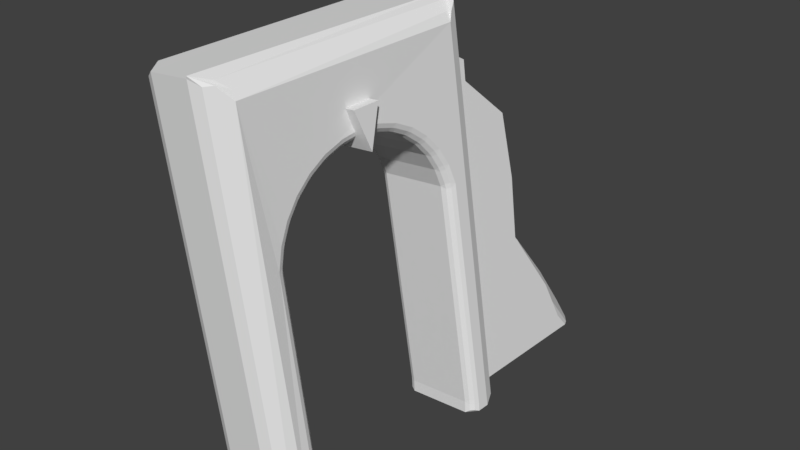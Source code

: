 # Source: Ruin2.blend  (saved by Blender 2.79.0; exported with 4.5.12 LTS)
import bpy
from mathutils import Matrix  # noqa: F401  (used for matrix-valued properties, if any)

bpy.ops.wm.read_factory_settings(use_empty=True)
scene = bpy.context.scene
scene.name = 'Scene'

# ---- collections
col_collection_1 = bpy.data.collections.new('Collection 1'); scene.collection.children.link(col_collection_1)

# ---- world
world_world = bpy.data.worlds.new('World'); scene.world = world_world
world_world.color = (0.05088, 0.05088, 0.05088)
world_world.use_sun_shadow = False
world_world.sun_shadow_jitter_overblur = 0.0
world_world.cycles.sampling_method = 'MANUAL'

# ---- meshes
me_cube_001 = bpy.data.meshes.new('Cube.001')
me_cube_001.from_pydata([(1.218, 0.6651, -5.508), (0.4706, 2.328, -4.384), (-0.12, -0.764, 3.495), (-0.3754, -0.6571, 3.386), (-0.5067, -0.6691, 3.233), (-0.5666, -0.8048, 2.974), (-1.705, 8.347, 3.235), (-1.612, 8.216, 3.486), (-1.259, 8.387, 3.756), (-1.481, 8.228, 3.639), (-0.189, -0.6068, -2.324), (-0.09381, -0.4526, -2.561), (0.3268, -0.5299, -2.772), (0.05777, -0.43, -2.692), (-0.812, 8.622, -2.512), (-1.048, 8.455, -2.439), (-1.199, 8.432, -2.308), (-1.328, 8.545, -2.064), (1.419, -0.562, 3.125), (1.291, -0.4493, 3.369), (0.9034, -0.6389, 3.573), (1.139, -0.4719, 3.501), (-0.2353, 8.513, 3.834), (0.03369, 8.413, 3.754), (0.1853, 8.435, 3.622), (1.35, -0.4047, -2.695), (1.572, -0.2448, -2.578), (1.797, -0.364, -2.174), (1.704, -0.2329, -2.424), (0.5982, 8.652, -2.171), (0.4669, 8.64, -2.324), (0.2114, 8.747, -2.434), (-0.201, -0.4165, -1.95), (-0.2143, -0.3065, -1.952), (-0.2301, -0.4382, -2.054), (-0.1283, -0.4063, -1.865), (-0.03653, -0.3386, -1.822), (-0.1416, -0.2963, -1.867), (1.512, -0.1493, -1.704), (1.622, -0.1922, -1.732), (1.609, -0.08225, -1.734), (1.707, -0.1832, -1.805), (1.756, -0.1954, -1.903), (1.694, -0.07321, -1.807), (-0.6807, 4.813, -1.633), (-0.7876, 4.86, -1.662), (-0.773, 4.753, -1.682), (-0.8623, 4.866, -1.747), (-0.8884, 4.826, -1.861), (-0.8476, 4.758, -1.767), (1.046, 5.099, -1.602), (1.061, 4.991, -1.622), (1.097, 5.069, -1.711), (0.963, 5.074, -1.529), (0.8674, 5.002, -1.516), (0.9776, 4.967, -1.549), (-0.5406, -0.4775, 2.625), (-0.5266, -0.5871, 2.617), (-0.5699, -0.6164, 2.714), (-0.4565, -0.4614, 2.552), (-0.3459, -0.5008, 2.52), (-0.4425, -0.571, 2.544), (1.294, -0.2473, 2.685), (1.308, -0.3569, 2.677), (1.202, -0.3115, 2.637), (1.368, -0.2442, 2.77), (1.416, -0.3736, 2.865), (1.382, -0.3538, 2.762), (1.236, -0.5699, 2.604), (1.327, -0.5043, 2.658), (1.439, -0.5514, 2.842), (1.401, -0.4977, 2.744), (-0.5465, -0.7942, 2.691), (-0.5076, -0.731, 2.599), (-0.3119, -0.7592, 2.487), (-0.4231, -0.7183, 2.525), (-0.006093, -0.5989, -1.803), (-0.1109, -0.5547, -1.854), (-0.2091, -0.6174, -2.041), (-0.1841, -0.5614, -1.94), (1.777, -0.3746, -1.891), (1.724, -0.3281, -1.795), (1.542, -0.4096, -1.686), (1.64, -0.3407, -1.721), (-1.269, 5.111, 2.696), (-1.223, 5.132, 2.586), (-1.214, 5.03, 2.625), (-1.136, 5.114, 2.517), (-1.026, 5.064, 2.513), (-1.126, 5.012, 2.556), (0.6149, 5.329, 2.65), (0.6245, 5.226, 2.689), (0.5223, 5.253, 2.63), (0.6847, 5.366, 2.73), (0.717, 5.354, 2.847), (0.6943, 5.263, 2.77), (-1.082, 4.591, 2.655), (-1.094, 4.699, 2.642), (-0.9842, 4.654, 2.625), (-1.168, 4.59, 2.729), (-1.222, 4.651, 2.822), (-1.18, 4.699, 2.715), (0.7636, 4.894, 2.972), (0.7402, 4.823, 2.873), (0.7279, 4.932, 2.86), (0.6685, 4.805, 2.788), (0.564, 4.843, 2.742), (0.6562, 4.913, 2.774), (-0.7399, 5.214, -1.498), (-0.8483, 5.265, -1.514), (-0.8327, 5.165, -1.559), (-0.9257, 5.289, -1.593), (-0.9548, 5.276, -1.71), (-0.91, 5.189, -1.638), (1.031, 5.518, -1.559), (0.9825, 5.522, -1.448), (0.9981, 5.422, -1.493), (0.9022, 5.479, -1.381), (0.8082, 5.403, -1.381), (0.9179, 5.379, -1.426), (-0.9101, 5.631, -1.29), (-0.8944, 5.542, -1.354), (-0.8007, 5.579, -1.287), (-0.9897, 5.668, -1.361), (-1.022, 5.678, -1.478), (-0.9739, 5.579, -1.425), (0.9642, 5.92, -1.327), (0.9185, 5.902, -1.217), (0.9342, 5.813, -1.28), (0.8405, 5.845, -1.157), (0.7474, 5.769, -1.169), (0.8562, 5.756, -1.221), (-1.256, 5.529, 2.376), (-1.249, 5.435, 2.435), (-1.304, 5.529, 2.487), (-1.167, 5.497, 2.314), (-1.058, 5.445, 2.323), (-1.16, 5.403, 2.373), (0.5836, 5.711, 2.447), (0.5905, 5.617, 2.506), (0.4902, 5.634, 2.44), (0.6522, 5.762, 2.521), (0.6816, 5.772, 2.638), (0.6591, 5.668, 2.579), (-0.9707, 5.946, -0.9984), (-0.9555, 5.872, -1.079), (-0.8607, 5.897, -1.008), (-1.053, 5.995, -1.059), (-1.087, 6.026, -1.171), (-1.037, 5.92, -1.139), (0.8983, 6.269, -1.02), (0.8557, 6.228, -0.9145), (0.8709, 6.154, -0.9947), (0.7798, 6.16, -0.8657), (0.6875, 6.086, -0.8902), (0.795, 6.086, -0.9459), (-1.028, 6.198, -0.65), (-1.014, 6.141, -0.7434), (-0.9175, 6.153, -0.671), (-1.112, 6.256, -0.6984), (-1.15, 6.308, -0.8014), (-1.098, 6.199, -0.7918), (0.8359, 6.55, -0.6508), (0.7964, 6.489, -0.5537), (0.8105, 6.432, -0.6471), (0.7226, 6.412, -0.5172), (0.6306, 6.342, -0.5536), (0.7367, 6.355, -0.6106), (-1.328, 5.9, 2.201), (-1.277, 5.877, 2.093), (-1.273, 5.797, 2.169), (-1.187, 5.833, 2.041), (-1.079, 5.782, 2.062), (-1.183, 5.752, 2.117), (0.5632, 6.047, 2.174), (0.5673, 5.966, 2.25), (0.4687, 5.971, 2.18), (0.631, 6.111, 2.238), (0.658, 6.143, 2.352), (0.6351, 6.03, 2.314), (-0.9691, 6.339, -0.2901), (-1.08, 6.377, -0.2583), (-1.067, 6.339, -0.3613), (-1.165, 6.442, -0.2927), (-1.207, 6.512, -0.3829), (-1.153, 6.404, -0.3957), (0.7792, 6.754, -0.2323), (0.7429, 6.675, -0.148), (0.7554, 6.637, -0.251), (0.671, 6.591, -0.1255), (0.579, 6.528, -0.1726), (0.6835, 6.553, -0.2286), (-1.339, 6.209, 1.848), (-1.286, 6.165, 1.748), (-1.285, 6.1, 1.838), (-1.196, 6.11, 1.708), (-1.089, 6.063, 1.741), (-1.195, 6.046, 1.798), (0.5546, 6.324, 1.841), (0.5556, 6.26, 1.931), (0.4587, 6.252, 1.858), (0.622, 6.398, 1.893), (0.647, 6.452, 1.999), (0.6231, 6.334, 1.983), (-1.123, 6.476, 0.1617), (-1.113, 6.459, 0.05293), (-1.013, 6.446, 0.1206), (-1.211, 6.545, 0.1424), (-1.255, 6.63, 0.06828), (-1.2, 6.527, 0.03361), (0.7305, 6.873, 0.2189), (0.6973, 6.778, 0.2871), (0.7077, 6.761, 0.1783), (0.6271, 6.69, 0.2944), (0.5347, 6.636, 0.2381), (0.6375, 6.673, 0.1857), (-1.283, 6.38, 1.354), (-1.285, 6.335, 1.454), (-1.337, 6.443, 1.442), (-1.193, 6.318, 1.327), (-1.088, 6.277, 1.371), (-1.195, 6.272, 1.428), (0.558, 6.532, 1.46), (0.556, 6.486, 1.561), (0.4606, 6.466, 1.489), (0.6256, 6.614, 1.498), (0.6491, 6.686, 1.593), (0.6235, 6.568, 1.599), (-1.322, 6.595, 0.9986), (-1.267, 6.516, 0.9255), (-1.272, 6.49, 1.033), (-1.177, 6.448, 0.9137), (-1.074, 6.415, 0.9676), (-1.182, 6.422, 1.021), (0.5735, 6.662, 1.046), (0.5684, 6.636, 1.154), (0.4743, 6.604, 1.085), (0.6415, 6.749, 1.07), (0.6642, 6.838, 1.149), (0.6365, 6.723, 1.178), (-1.158, 6.491, 0.5937), (-1.15, 6.495, 0.4835), (-1.049, 6.472, 0.5453), (-1.247, 6.561, 0.59), (-1.294, 6.658, 0.5348), (-1.239, 6.565, 0.4797), (0.6003, 6.709, 0.6162), (0.5924, 6.705, 0.7265), (0.4993, 6.661, 0.6627), (0.6692, 6.798, 0.6245), (0.6917, 6.901, 0.6854), (0.6614, 6.794, 0.7347), (0.1853, 8.435, 3.622), (0.5982, 8.652, -2.171), (0.224, 8.297, 3.299), (0.4106, 8.157, 3.393), (0.001279, 8.454, 3.477), (-0.223, 8.57, 3.845), (0.2141, 8.747, -2.431), (0.4075, 8.667, -2.222), (0.4225, 8.714, -2.263), (0.6035, 8.496, -2.026), (0.7176, 8.309, -1.927), (0.6647, 8.5, -2.018), (-0.4459, 7.112, -2.311), (0.4862, -0.379, -2.524), (-1.566, 7.124, 0.2236), (0.8874, 7.424, 0.4097), (-1.478, 6.224, 0.5055), (0.9761, 6.524, 0.6915), (-1.61, 7.101, 0.838), (0.8436, 7.401, 1.024), (0.7529, -0.2392, -6.266), (1.238, -0.2871, -2.467), (0.3058, 7.204, -2.254), (0.9706, 0.1987, -6.235), (0.6847, 0.3085, -6.251), (0.5855, 0.9655, -6.002), (1.42, -0.1633, -6.019), (1.259, -0.1774, -6.228), (0.5659, 1.078, -5.924), (1.417, 0.1976, -5.605), (1.481, -0.1597, -5.877), (0.1757, 3.382, -4.494), (0.813, 4.251, -4.182), (0.2954, 2.496, -4.644), (0.9897, 2.803, -4.177), (1.265, 1.186, -5.2), (0.3821, 2.127, -5.191), (-0.378, 7.148, -3.264), (0.3508, 7.227, -2.886), (-0.3038, 6.521, -3.233), (-0.1326, 5.696, -4.159), (0.2631, 5.831, -3.971), (0.6113, 5.786, -3.995), (0.09, 5.665, -4.175), (0.4062, 6.774, -2.886), (-0.07633, 5.38, -4.393)], [], [(0, 288, 285, 1), (1, 283, 297, 295, 293), (55, 40, 43, 51), (29, 28, 26, 30), (15, 13, 11, 16), (253, 263, 262, 27, 28, 29), (23, 21, 19, 24), (20, 22, 8, 2), (12, 14, 31, 25), (50, 116, 119, 53), (3, 9, 7, 4), (5, 2, 3, 4), (2, 8, 9, 3), (8, 6, 7, 9), (6, 5, 4, 7), (17, 14, 15, 16), (14, 12, 13, 15), (12, 10, 11, 13), (10, 17, 16, 11), (27, 25, 26, 28), (25, 31, 30, 26), (252, 257, 22, 23, 24), (22, 20, 21, 23), (20, 18, 19, 21), (258, 31, 14, 17, 6, 8, 22, 257), (136, 140, 92, 88), (187, 212, 215, 189), (179, 141, 138, 175), (239, 225, 222, 235), (143, 93, 90, 139), (227, 201, 198, 223), (163, 188, 191, 165), (127, 152, 155, 129), (103, 65, 62, 105), (251, 237, 234, 247), (101, 86, 89, 97), (151, 164, 167, 153), (45, 110, 113, 47), (115, 128, 131, 117), (211, 249, 246, 213), (36, 38, 54, 44), (10, 12, 25, 27, 80, 82, 76, 78), (203, 177, 174, 199), (98, 106, 64, 60), (5, 6, 17, 10, 78, 34, 48, 112, 124, 148, 160, 184, 208, 244, 228, 218, 192, 168, 134, 84, 100, 58, 72), (39, 83, 81, 41), (72, 74, 68, 70, 18, 20, 2, 5), (60, 64, 68, 74), (37, 46, 49, 33), (260, 259, 261, 263, 253), (125, 111, 109, 121), (137, 87, 85, 133), (44, 54, 118, 108), (96, 59, 56, 99), (61, 75, 73, 57), (67, 71, 69, 63), (108, 118, 130, 122), (88, 92, 106, 98), (95, 104, 107, 91), (149, 123, 120, 145), (132, 170, 173, 135), (122, 130, 154, 146), (172, 176, 140, 136), (146, 154, 166, 158), (161, 147, 144, 157), (156, 182, 185, 159), (158, 166, 190, 180), (169, 194, 197, 171), (196, 200, 176, 172), (209, 183, 181, 205), (221, 195, 193, 217), (180, 190, 214, 206), (220, 224, 200, 196), (245, 207, 204, 241), (240, 231, 229, 243), (232, 236, 224, 220), (206, 214, 248, 242), (242, 248, 236, 232), (216, 230, 233, 219), (38, 36, 76, 82), (32, 33, 34), (35, 36, 37), (38, 39, 40), (41, 42, 43), (44, 45, 46), (47, 48, 49), (50, 51, 52), (53, 54, 55), (56, 57, 58), (59, 60, 61), (62, 63, 64), (65, 66, 67), (84, 85, 86), (87, 88, 89), (90, 91, 92), (93, 94, 95), (96, 97, 98), (99, 100, 101), (102, 103, 104), (105, 106, 107), (108, 109, 110), (111, 112, 113), (114, 115, 116), (117, 118, 119), (120, 121, 122), (123, 124, 125), (126, 127, 128), (129, 130, 131), (132, 133, 134), (135, 136, 137), (138, 139, 140), (141, 142, 143), (144, 145, 146), (147, 148, 149), (150, 151, 152), (153, 154, 155), (156, 157, 158), (159, 160, 161), (162, 163, 164), (165, 166, 167), (168, 169, 170), (171, 172, 173), (174, 175, 176), (177, 178, 179), (180, 181, 182), (183, 184, 185), (186, 187, 188), (189, 190, 191), (192, 193, 194), (195, 196, 197), (198, 199, 200), (201, 202, 203), (204, 205, 206), (207, 208, 209), (210, 211, 212), (213, 214, 215), (216, 217, 218), (219, 220, 221), (222, 223, 224), (225, 226, 227), (228, 229, 230), (231, 232, 233), (234, 235, 236), (237, 238, 239), (240, 241, 242), (243, 244, 245), (246, 247, 248), (249, 250, 251), (32, 35, 37, 33), (36, 44, 46, 37), (45, 47, 49, 46), (48, 34, 33, 49), (50, 53, 55, 51), (54, 38, 40, 55), (39, 41, 43, 40), (42, 52, 51, 43), (62, 65, 67, 63), (66, 70, 71, 67), (70, 68, 69, 71), (68, 64, 63, 69), (56, 59, 61, 57), (60, 74, 75, 61), (74, 72, 73, 75), (72, 58, 57, 73), (34, 78, 79, 32), (78, 76, 77, 79), (76, 36, 35, 77), (38, 82, 83, 39), (82, 80, 81, 83), (80, 42, 41, 81), (90, 93, 95, 91), (94, 102, 104, 95), (103, 105, 107, 104), (106, 92, 91, 107), (96, 99, 101, 97), (100, 84, 86, 101), (85, 87, 89, 86), (88, 98, 97, 89), (44, 108, 110, 45), (109, 111, 113, 110), (112, 48, 47, 113), (52, 114, 116, 50), (115, 117, 119, 116), (118, 54, 53, 119), (98, 60, 59, 96), (58, 100, 99, 56), (102, 66, 65, 103), (64, 106, 105, 62), (120, 123, 125, 121), (124, 112, 111, 125), (108, 122, 121, 109), (132, 135, 137, 133), (136, 88, 87, 137), (84, 134, 133, 85), (138, 141, 143, 139), (142, 94, 93, 143), (92, 140, 139, 90), (114, 126, 128, 115), (127, 129, 131, 128), (130, 118, 117, 131), (126, 150, 152, 127), (151, 153, 155, 152), (154, 130, 129, 155), (144, 147, 149, 145), (148, 124, 123, 149), (122, 146, 145, 120), (134, 168, 170, 132), (169, 171, 173, 170), (172, 136, 135, 173), (156, 159, 161, 157), (160, 148, 147, 161), (146, 158, 157, 144), (174, 177, 179, 175), (178, 142, 141, 179), (140, 176, 175, 138), (150, 162, 164, 151), (163, 165, 167, 164), (166, 154, 153, 167), (158, 180, 182, 156), (181, 183, 185, 182), (184, 160, 159, 185), (162, 186, 188, 163), (187, 189, 191, 188), (190, 166, 165, 191), (168, 192, 194, 169), (193, 195, 197, 194), (196, 172, 171, 197), (198, 201, 203, 199), (202, 178, 177, 203), (176, 200, 199, 174), (186, 210, 212, 187), (211, 213, 215, 212), (214, 190, 189, 215), (204, 207, 209, 205), (208, 184, 183, 209), (180, 206, 205, 181), (216, 219, 221, 217), (220, 196, 195, 221), (192, 218, 217, 193), (222, 225, 227, 223), (226, 202, 201, 227), (200, 224, 223, 198), (234, 237, 239, 235), (238, 226, 225, 239), (224, 236, 235, 222), (218, 228, 230, 216), (229, 231, 233, 230), (232, 220, 219, 233), (240, 243, 245, 241), (244, 208, 207, 245), (206, 242, 241, 204), (242, 232, 231, 240), (228, 244, 243, 229), (246, 249, 251, 247), (250, 238, 237, 251), (236, 248, 247, 234), (210, 250, 249, 211), (248, 214, 213, 246), (32, 79, 77, 35), (254, 261, 259, 256), (31, 258, 260, 253, 29, 30), (27, 262, 255, 18, 70, 66, 102, 94, 142, 178, 202, 226, 238, 250, 210, 186, 162, 150, 126, 114, 52, 42, 80), (255, 257, 252), (258, 259, 260), (261, 262, 263), (254, 256, 257, 255), (255, 262, 261, 254), (258, 257, 256, 259), (18, 255, 252, 24, 19), (272, 276, 275, 279), (266, 267, 269, 268), (272, 279, 278, 282, 273, 265), (265, 264, 289, 291, 292, 297, 283, 285, 288, 280, 277, 276, 272), (268, 269, 271, 270), (269, 267, 271), (270, 271, 267, 266), (266, 268, 270), (288, 0, 280), (283, 1, 285), (282, 281, 287, 286, 284, 294, 296, 290, 274, 273), (284, 1, 293, 294), (275, 277, 280, 0, 278, 279), (281, 0, 287), (277, 275, 276), (278, 0, 281, 282), (287, 0, 1, 286), (286, 1, 284), (292, 295, 297), (295, 292, 291, 296, 294, 293), (296, 291, 289, 290), (290, 289, 264, 274)])
_uv = me_cube_001.uv_layers.new(name='UVMap')
_uv.uv.foreach_set('vector', [0.8421, 0.9442, 0.8463, 0.8629, 0.8694, 0.8424, 0.883, 0.8518, 0.883, 0.8518, 0.8749, 0.7992, 0.8767, 0.7031, 0.8884, 0.6917, 0.8995, 0.6859, 0.6662, 0.1166, 0.9376, 0.1139, 0.9379, 0.1198, 0.6661, 0.1227, 0.03431, 0.947, 0.04275, 0.2428, 0.05401, 0.2439, 0.04557, 0.9481, 0.3137, 0.9575, 0.3222, 0.2508, 0.3334, 0.2509, 0.325, 0.9577, 0.779, 0.9653, 0.7672, 0.953, 0.76, 0.9377, 0.7684, 0.2478, 0.7876, 0.2586, 0.779, 0.9653, 0.3093, 0.9596, 0.3179, 0.2529, 0.3295, 0.2531, 0.3209, 0.9598, 0.2874, 0.23, 0.2786, 0.9577, 0.1971, 0.9567, 0.2058, 0.229, 0.1552, 0.2352, 0.1465, 0.9605, 0.065, 0.9596, 0.0737, 0.2342, 0.6604, 0.1227, 0.6424, 0.1223, 0.6427, 0.1164, 0.6602, 0.1166, 0.1861, 0.2395, 0.1776, 0.9461, 0.1663, 0.9462, 0.1747, 0.2396, 0.4711, 0.7146, 0.4987, 0.6875, 0.4932, 0.7014, 0.4851, 0.7094, 0.2058, 0.229, 0.1971, 0.9567, 0.1776, 0.9461, 0.1861, 0.2395, 0.6317, 0.3626, 0.604, 0.3896, 0.6095, 0.3757, 0.6176, 0.3678, 0.7636, 0.9735, 0.7723, 0.2456, 0.7917, 0.2564, 0.7833, 0.9632, 0.6004, 0.6888, 0.6275, 0.7164, 0.6135, 0.7109, 0.6056, 0.7028, 0.1465, 0.9605, 0.1552, 0.2352, 0.1747, 0.2454, 0.1662, 0.9496, 0.5927, 0.4223, 0.5548, 0.3835, 0.5743, 0.3912, 0.5855, 0.4026, 0.3531, 0.2406, 0.3444, 0.9685, 0.325, 0.9577, 0.3334, 0.2509, 0.5529, 0.5418, 0.5917, 0.5039, 0.584, 0.5234, 0.5726, 0.5345, 0.0737, 0.2342, 0.065, 0.9596, 0.04557, 0.9481, 0.05401, 0.2439, 0.3095, 0.9479, 0.2802, 0.9621, 0.2786, 0.9577, 0.2983, 0.9475, 0.3095, 0.9479, 0.2786, 0.9577, 0.2874, 0.23, 0.3068, 0.241, 0.2983, 0.9475, 0.4994, 0.6293, 0.4724, 0.6017, 0.4863, 0.6072, 0.4943, 0.6153, 0.6858, 0.717, 0.6856, 0.7171, 0.6275, 0.7164, 0.6004, 0.6888, 0.604, 0.3896, 0.6317, 0.3626, 0.6898, 0.3633, 0.691, 0.3628, 0.3847, 0.02414, 0.3849, 0.1102, 0.3616, 0.1104, 0.3612, 0.02386, 0.5439, 0.1218, 0.5265, 0.1218, 0.5266, 0.1159, 0.5439, 0.1159, 0.4053, 0.1219, 0.3878, 0.1219, 0.3879, 0.116, 0.4052, 0.1159, 0.4747, 0.1217, 0.4573, 0.1216, 0.4574, 0.1157, 0.4746, 0.1158, 0.3822, 0.122, 0.3646, 0.1222, 0.3647, 0.1163, 0.382, 0.1161, 0.4516, 0.1217, 0.4341, 0.1217, 0.4343, 0.1158, 0.4515, 0.1158, 0.5672, 0.1218, 0.5496, 0.1218, 0.5498, 0.1159, 0.567, 0.1159, 0.6136, 0.1221, 0.5961, 0.1219, 0.5962, 0.1161, 0.6135, 0.1161, 0.3352, 0.1226, 0.06248, 0.1188, 0.06273, 0.1129, 0.3351, 0.1166, 0.4978, 0.1216, 0.4804, 0.1217, 0.4805, 0.1158, 0.4977, 0.1157, 0.3405, 0.01161, 0.3586, 0.01195, 0.3583, 0.01789, 0.3407, 0.01766, 0.5904, 0.122, 0.5728, 0.1218, 0.573, 0.1159, 0.5903, 0.116, 0.6599, 0.01807, 0.6424, 0.01825, 0.6422, 0.01234, 0.66, 0.01206, 0.6368, 0.1222, 0.6193, 0.1221, 0.6194, 0.1162, 0.6367, 0.1163, 0.5208, 0.1218, 0.5034, 0.1216, 0.5035, 0.1157, 0.5207, 0.1159, 0.9395, 0.02794, 0.9404, 0.1082, 0.6632, 0.1107, 0.6628, 0.02397, 0.5548, 0.3835, 0.5927, 0.4223, 0.5917, 0.5039, 0.5529, 0.5418, 0.5306, 0.5415, 0.5133, 0.5239, 0.5147, 0.4004, 0.5325, 0.3832, 0.4285, 0.1217, 0.411, 0.1219, 0.4111, 0.116, 0.4284, 0.1158, 0.3377, 0.02359, 0.3381, 0.1107, 0.05994, 0.1071, 0.06, 0.02677, 0.7723, 0.2456, 0.7636, 0.9735, 0.3444, 0.9685, 0.3531, 0.2406, 0.3755, 0.2408, 0.3739, 0.255, 0.3723, 0.6739, 0.3828, 0.7102, 0.3999, 0.7431, 0.423, 0.7719, 0.4513, 0.7958, 0.4837, 0.8136, 0.5189, 0.8248, 0.5557, 0.8288, 0.5925, 0.8256, 0.628, 0.8153, 0.6609, 0.7983, 0.6897, 0.7751, 0.7135, 0.7468, 0.7314, 0.7144, 0.7427, 0.6784, 0.7511, 0.2595, 0.7499, 0.2453, 0.9434, 0.1137, 0.9511, 0.1133, 0.9511, 0.1191, 0.9436, 0.1196, 0.4551, 0.7144, 0.4428, 0.7018, 0.4438, 0.6138, 0.4565, 0.6015, 0.4724, 0.6017, 0.4994, 0.6293, 0.4987, 0.6875, 0.4711, 0.7146, 0.06, 0.02677, 0.05994, 0.1071, 0.04633, 0.107, 0.04643, 0.02682, 0.9367, 0.02217, 0.6659, 0.0181, 0.6658, 0.0121, 0.9369, 0.01627, 0.4053, 0.54, 0.4021, 0.5379, 0.4054, 0.5169, 0.4092, 0.5138, 0.4126, 0.5267, 0.6191, 0.01265, 0.6365, 0.01242, 0.6365, 0.01829, 0.6192, 0.01852, 0.3817, 0.01816, 0.3643, 0.018, 0.3643, 0.01207, 0.3819, 0.01219, 0.6628, 0.02397, 0.6632, 0.1107, 0.6397, 0.1105, 0.6395, 0.02414, 0.3347, 0.01767, 0.06279, 0.02098, 0.06255, 0.01507, 0.3348, 0.01164, 0.05704, 0.02116, 0.04966, 0.02151, 0.04968, 0.01614, 0.05679, 0.01537, 0.0567, 0.1185, 0.04956, 0.1177, 0.04956, 0.1123, 0.05696, 0.1127, 0.6395, 0.02414, 0.6397, 0.1105, 0.6165, 0.1103, 0.6163, 0.02438, 0.3612, 0.02386, 0.3616, 0.1104, 0.3381, 0.1107, 0.3377, 0.02359, 0.359, 0.1223, 0.341, 0.1227, 0.3411, 0.1166, 0.3587, 0.1164, 0.5959, 0.01272, 0.6134, 0.01264, 0.6133, 0.01855, 0.5961, 0.01862, 0.3876, 0.01228, 0.4052, 0.01238, 0.405, 0.01834, 0.3877, 0.01824, 0.6163, 0.02438, 0.6165, 0.1103, 0.5933, 0.1101, 0.5931, 0.02453, 0.408, 0.02425, 0.4081, 0.1101, 0.3849, 0.1102, 0.3847, 0.02414, 0.5931, 0.02453, 0.5933, 0.1101, 0.57, 0.11, 0.5698, 0.02462, 0.5727, 0.01279, 0.5903, 0.01269, 0.5901, 0.01863, 0.5728, 0.01872, 0.5669, 0.01873, 0.5496, 0.01869, 0.5494, 0.01277, 0.567, 0.01279, 0.5698, 0.02462, 0.57, 0.11, 0.5468, 0.11, 0.5466, 0.02455, 0.4109, 0.01246, 0.4285, 0.01254, 0.4283, 0.01845, 0.411, 0.01837, 0.4312, 0.02435, 0.4313, 0.1099, 0.4081, 0.1101, 0.408, 0.02425, 0.5264, 0.01278, 0.5438, 0.01281, 0.5437, 0.01868, 0.5265, 0.01864, 0.4514, 0.01857, 0.4342, 0.01851, 0.4341, 0.01261, 0.4516, 0.01267, 0.5466, 0.02455, 0.5468, 0.11, 0.5237, 0.11, 0.5236, 0.02447, 0.4544, 0.02443, 0.4545, 0.1099, 0.4313, 0.1099, 0.4312, 0.02435, 0.5033, 0.01287, 0.5207, 0.01278, 0.5206, 0.01866, 0.5035, 0.01874, 0.4976, 0.01871, 0.4804, 0.01866, 0.4803, 0.01275, 0.4977, 0.01288, 0.4774, 0.02445, 0.4776, 0.11, 0.4545, 0.1099, 0.4544, 0.02443, 0.5236, 0.02447, 0.5237, 0.11, 0.5006, 0.1099, 0.5005, 0.02459, 0.5005, 0.02459, 0.5006, 0.1099, 0.4776, 0.11, 0.4774, 0.02445, 0.4573, 0.01273, 0.4747, 0.01274, 0.4745, 0.01861, 0.4573, 0.01859, 0.9404, 0.1082, 0.9395, 0.02794, 0.953, 0.02797, 0.9539, 0.1077, 0.9427, 0.01658, 0.9369, 0.01627, 0.9439, 0.01099, 0.9424, 0.02234, 0.9395, 0.02794, 0.9367, 0.02217, 0.9404, 0.1082, 0.9434, 0.1137, 0.9376, 0.1139, 0.9436, 0.1196, 0.9447, 0.1252, 0.9379, 0.1198, 0.6628, 0.02397, 0.6599, 0.01807, 0.6659, 0.0181, 0.66, 0.01206, 0.6629, 0.006718, 0.6658, 0.0121, 0.6604, 0.1227, 0.6661, 0.1227, 0.6632, 0.128, 0.6602, 0.1166, 0.6632, 0.1107, 0.6662, 0.1166, 0.06255, 0.01507, 0.05679, 0.01537, 0.05554, 0.009761, 0.06279, 0.02098, 0.06, 0.02677, 0.05704, 0.02116, 0.06273, 0.1129, 0.05696, 0.1127, 0.05994, 0.1071, 0.06248, 0.1188, 0.05544, 0.1241, 0.0567, 0.1185, 0.3616, 0.006813, 0.3643, 0.01207, 0.3586, 0.01195, 0.3643, 0.018, 0.3612, 0.02386, 0.3583, 0.01789, 0.3647, 0.1163, 0.3587, 0.1164, 0.3616, 0.1104, 0.3646, 0.1222, 0.3619, 0.1274, 0.359, 0.1223, 0.3347, 0.01767, 0.3407, 0.01766, 0.3377, 0.02359, 0.3348, 0.01164, 0.3377, 0.006223, 0.3405, 0.01161, 0.3381, 0.1281, 0.3352, 0.1226, 0.341, 0.1227, 0.3351, 0.1166, 0.3381, 0.1107, 0.3411, 0.1166, 0.6395, 0.02414, 0.6365, 0.01829, 0.6424, 0.01825, 0.6365, 0.01242, 0.6393, 0.007275, 0.6422, 0.01234, 0.6394, 0.1274, 0.6368, 0.1222, 0.6424, 0.1223, 0.6367, 0.1163, 0.6397, 0.1105, 0.6427, 0.1164, 0.6133, 0.01855, 0.6192, 0.01852, 0.6163, 0.02438, 0.6134, 0.01264, 0.6163, 0.007499, 0.6191, 0.01265, 0.6164, 0.1272, 0.6136, 0.1221, 0.6193, 0.1221, 0.6135, 0.1161, 0.6165, 0.1103, 0.6194, 0.1162, 0.3876, 0.01228, 0.3819, 0.01219, 0.3849, 0.007014, 0.3877, 0.01824, 0.3847, 0.02414, 0.3817, 0.01816, 0.3879, 0.116, 0.382, 0.1161, 0.3849, 0.1102, 0.3878, 0.1219, 0.3851, 0.1271, 0.3822, 0.122, 0.5901, 0.01863, 0.5961, 0.01862, 0.5931, 0.02453, 0.5903, 0.01269, 0.5931, 0.007509, 0.5959, 0.01272, 0.5933, 0.1271, 0.5904, 0.122, 0.5961, 0.1219, 0.5903, 0.116, 0.5933, 0.1101, 0.5962, 0.1161, 0.5669, 0.01873, 0.5728, 0.01872, 0.5698, 0.02462, 0.567, 0.01279, 0.5698, 0.007549, 0.5727, 0.01279, 0.57, 0.1271, 0.5672, 0.1218, 0.5728, 0.1218, 0.567, 0.1159, 0.57, 0.11, 0.573, 0.1159, 0.4082, 0.007223, 0.4109, 0.01246, 0.4052, 0.01238, 0.411, 0.01837, 0.408, 0.02425, 0.405, 0.01834, 0.4111, 0.116, 0.4052, 0.1159, 0.4081, 0.1101, 0.411, 0.1219, 0.4082, 0.127, 0.4053, 0.1219, 0.5466, 0.02455, 0.5437, 0.01868, 0.5496, 0.01869, 0.5438, 0.01281, 0.5465, 0.007619, 0.5494, 0.01277, 0.5467, 0.127, 0.5439, 0.1218, 0.5496, 0.1218, 0.5439, 0.1159, 0.5468, 0.11, 0.5498, 0.1159, 0.4314, 0.007396, 0.4341, 0.01261, 0.4285, 0.01254, 0.4342, 0.01851, 0.4312, 0.02435, 0.4283, 0.01845, 0.4343, 0.1158, 0.4284, 0.1158, 0.4313, 0.1099, 0.4341, 0.1217, 0.4313, 0.1269, 0.4285, 0.1217, 0.5206, 0.01866, 0.5265, 0.01864, 0.5236, 0.02447, 0.5207, 0.01278, 0.5235, 0.00768, 0.5264, 0.01278, 0.5236, 0.1269, 0.5208, 0.1218, 0.5265, 0.1218, 0.5207, 0.1159, 0.5237, 0.11, 0.5266, 0.1159, 0.4573, 0.01273, 0.4516, 0.01267, 0.4545, 0.007548, 0.4573, 0.01859, 0.4544, 0.02443, 0.4514, 0.01857, 0.4574, 0.1157, 0.4515, 0.1158, 0.4545, 0.1099, 0.4573, 0.1216, 0.4545, 0.1268, 0.4516, 0.1217, 0.4775, 0.007634, 0.4803, 0.01275, 0.4747, 0.01274, 0.4804, 0.01866, 0.4774, 0.02445, 0.4745, 0.01861, 0.4805, 0.1158, 0.4746, 0.1158, 0.4776, 0.11, 0.4804, 0.1217, 0.4776, 0.1268, 0.4747, 0.1217, 0.4976, 0.01871, 0.5035, 0.01874, 0.5005, 0.02459, 0.4977, 0.01288, 0.5005, 0.007701, 0.5033, 0.01287, 0.5035, 0.1157, 0.4977, 0.1157, 0.5006, 0.1099, 0.5034, 0.1216, 0.5006, 0.1268, 0.4978, 0.1216, 0.9427, 0.01658, 0.9424, 0.02234, 0.9367, 0.02217, 0.9369, 0.01627, 0.9395, 0.02794, 0.6628, 0.02397, 0.6659, 0.0181, 0.9367, 0.02217, 0.6599, 0.01807, 0.66, 0.01206, 0.6658, 0.0121, 0.6659, 0.0181, 0.6629, 0.006718, 0.9439, 0.01099, 0.9369, 0.01627, 0.6658, 0.0121, 0.6604, 0.1227, 0.6602, 0.1166, 0.6662, 0.1166, 0.6661, 0.1227, 0.6632, 0.1107, 0.9404, 0.1082, 0.9376, 0.1139, 0.6662, 0.1166, 0.9434, 0.1137, 0.9436, 0.1196, 0.9379, 0.1198, 0.9376, 0.1139, 0.9447, 0.1252, 0.6632, 0.128, 0.6661, 0.1227, 0.9379, 0.1198, 0.06273, 0.1129, 0.06248, 0.1188, 0.0567, 0.1185, 0.05696, 0.1127, 0.05544, 0.1241, 0.04613, 0.1225, 0.04956, 0.1177, 0.0567, 0.1185, 0.04613, 0.1225, 0.04633, 0.107, 0.04956, 0.1123, 0.04956, 0.1177, 0.04633, 0.107, 0.05994, 0.1071, 0.05696, 0.1127, 0.04956, 0.1123, 0.06255, 0.01507, 0.06279, 0.02098, 0.05704, 0.02116, 0.05679, 0.01537, 0.06, 0.02677, 0.04643, 0.02682, 0.04966, 0.02151, 0.05704, 0.02116, 0.04643, 0.02682, 0.04626, 0.01131, 0.04968, 0.01614, 0.04966, 0.02151, 0.04626, 0.01131, 0.05554, 0.009761, 0.05679, 0.01537, 0.04968, 0.01614, 0.9439, 0.01099, 0.9531, 0.01253, 0.9497, 0.01734, 0.9427, 0.01658, 0.9531, 0.01253, 0.953, 0.02797, 0.9498, 0.02268, 0.9497, 0.01734, 0.953, 0.02797, 0.9395, 0.02794, 0.9424, 0.02234, 0.9498, 0.02268, 0.9404, 0.1082, 0.9539, 0.1077, 0.9511, 0.1133, 0.9434, 0.1137, 3.75e-05, 0.1343, 0.0185, 0.1343, 0.01281, 0.1384, 0.006159, 0.1384, 0.9539, 0.1244, 0.9447, 0.1252, 0.9436, 0.1196, 0.9511, 0.1191, 0.3647, 0.1163, 0.3646, 0.1222, 0.359, 0.1223, 0.3587, 0.1164, 0.3619, 0.1274, 0.3381, 0.1281, 0.341, 0.1227, 0.359, 0.1223, 0.3352, 0.1226, 0.3351, 0.1166, 0.3411, 0.1166, 0.341, 0.1227, 0.3381, 0.1107, 0.3616, 0.1104, 0.3587, 0.1164, 0.3411, 0.1166, 0.3347, 0.01767, 0.3348, 0.01164, 0.3405, 0.01161, 0.3407, 0.01766, 0.3377, 0.006223, 0.3616, 0.006813, 0.3586, 0.01195, 0.3405, 0.01161, 0.3643, 0.01207, 0.3643, 0.018, 0.3583, 0.01789, 0.3586, 0.01195, 0.3612, 0.02386, 0.3377, 0.02359, 0.3407, 0.01766, 0.3583, 0.01789, 0.6628, 0.02397, 0.6395, 0.02414, 0.6424, 0.01825, 0.6599, 0.01807, 0.6365, 0.01829, 0.6365, 0.01242, 0.6422, 0.01234, 0.6424, 0.01825, 0.6393, 0.007275, 0.6629, 0.006718, 0.66, 0.01206, 0.6422, 0.01234, 0.6632, 0.128, 0.6394, 0.1274, 0.6424, 0.1223, 0.6604, 0.1227, 0.6368, 0.1222, 0.6367, 0.1163, 0.6427, 0.1164, 0.6424, 0.1223, 0.6397, 0.1105, 0.6632, 0.1107, 0.6602, 0.1166, 0.6427, 0.1164, 0.3377, 0.02359, 0.06, 0.02677, 0.06279, 0.02098, 0.3347, 0.01767, 0.05554, 0.009761, 0.3377, 0.006223, 0.3348, 0.01164, 0.06255, 0.01507, 0.3381, 0.1281, 0.05544, 0.1241, 0.06248, 0.1188, 0.3352, 0.1226, 0.05994, 0.1071, 0.3381, 0.1107, 0.3351, 0.1166, 0.06273, 0.1129, 0.6133, 0.01855, 0.6134, 0.01264, 0.6191, 0.01265, 0.6192, 0.01852, 0.6163, 0.007499, 0.6393, 0.007275, 0.6365, 0.01242, 0.6191, 0.01265, 0.6395, 0.02414, 0.6163, 0.02438, 0.6192, 0.01852, 0.6365, 0.01829, 0.3876, 0.01228, 0.3877, 0.01824, 0.3817, 0.01816, 0.3819, 0.01219, 0.3847, 0.02414, 0.3612, 0.02386, 0.3643, 0.018, 0.3817, 0.01816, 0.3616, 0.006813, 0.3849, 0.007014, 0.3819, 0.01219, 0.3643, 0.01207, 0.3879, 0.116, 0.3878, 0.1219, 0.3822, 0.122, 0.382, 0.1161, 0.3851, 0.1271, 0.3619, 0.1274, 0.3646, 0.1222, 0.3822, 0.122, 0.3616, 0.1104, 0.3849, 0.1102, 0.382, 0.1161, 0.3647, 0.1163, 0.6394, 0.1274, 0.6164, 0.1272, 0.6193, 0.1221, 0.6368, 0.1222, 0.6136, 0.1221, 0.6135, 0.1161, 0.6194, 0.1162, 0.6193, 0.1221, 0.6165, 0.1103, 0.6397, 0.1105, 0.6367, 0.1163, 0.6194, 0.1162, 0.6164, 0.1272, 0.5933, 0.1271, 0.5961, 0.1219, 0.6136, 0.1221, 0.5904, 0.122, 0.5903, 0.116, 0.5962, 0.1161, 0.5961, 0.1219, 0.5933, 0.1101, 0.6165, 0.1103, 0.6135, 0.1161, 0.5962, 0.1161, 0.5901, 0.01863, 0.5903, 0.01269, 0.5959, 0.01272, 0.5961, 0.01862, 0.5931, 0.007509, 0.6163, 0.007499, 0.6134, 0.01264, 0.5959, 0.01272, 0.6163, 0.02438, 0.5931, 0.02453, 0.5961, 0.01862, 0.6133, 0.01855, 0.3849, 0.007014, 0.4082, 0.007223, 0.4052, 0.01238, 0.3876, 0.01228, 0.4109, 0.01246, 0.411, 0.01837, 0.405, 0.01834, 0.4052, 0.01238, 0.408, 0.02425, 0.3847, 0.02414, 0.3877, 0.01824, 0.405, 0.01834, 0.5669, 0.01873, 0.567, 0.01279, 0.5727, 0.01279, 0.5728, 0.01872, 0.5698, 0.007549, 0.5931, 0.007509, 0.5903, 0.01269, 0.5727, 0.01279, 0.5931, 0.02453, 0.5698, 0.02462, 0.5728, 0.01872, 0.5901, 0.01863, 0.4111, 0.116, 0.411, 0.1219, 0.4053, 0.1219, 0.4052, 0.1159, 0.4082, 0.127, 0.3851, 0.1271, 0.3878, 0.1219, 0.4053, 0.1219, 0.3849, 0.1102, 0.4081, 0.1101, 0.4052, 0.1159, 0.3879, 0.116, 0.5933, 0.1271, 0.57, 0.1271, 0.5728, 0.1218, 0.5904, 0.122, 0.5672, 0.1218, 0.567, 0.1159, 0.573, 0.1159, 0.5728, 0.1218, 0.57, 0.11, 0.5933, 0.1101, 0.5903, 0.116, 0.573, 0.1159, 0.5698, 0.02462, 0.5466, 0.02455, 0.5496, 0.01869, 0.5669, 0.01873, 0.5437, 0.01868, 0.5438, 0.01281, 0.5494, 0.01277, 0.5496, 0.01869, 0.5465, 0.007619, 0.5698, 0.007549, 0.567, 0.01279, 0.5494, 0.01277, 0.57, 0.1271, 0.5467, 0.127, 0.5496, 0.1218, 0.5672, 0.1218, 0.5439, 0.1218, 0.5439, 0.1159, 0.5498, 0.1159, 0.5496, 0.1218, 0.5468, 0.11, 0.57, 0.11, 0.567, 0.1159, 0.5498, 0.1159, 0.4082, 0.007223, 0.4314, 0.007396, 0.4285, 0.01254, 0.4109, 0.01246, 0.4341, 0.01261, 0.4342, 0.01851, 0.4283, 0.01845, 0.4285, 0.01254, 0.4312, 0.02435, 0.408, 0.02425, 0.411, 0.01837, 0.4283, 0.01845, 0.4343, 0.1158, 0.4341, 0.1217, 0.4285, 0.1217, 0.4284, 0.1158, 0.4313, 0.1269, 0.4082, 0.127, 0.411, 0.1219, 0.4285, 0.1217, 0.4081, 0.1101, 0.4313, 0.1099, 0.4284, 0.1158, 0.4111, 0.116, 0.5467, 0.127, 0.5236, 0.1269, 0.5265, 0.1218, 0.5439, 0.1218, 0.5208, 0.1218, 0.5207, 0.1159, 0.5266, 0.1159, 0.5265, 0.1218, 0.5237, 0.11, 0.5468, 0.11, 0.5439, 0.1159, 0.5266, 0.1159, 0.5206, 0.01866, 0.5207, 0.01278, 0.5264, 0.01278, 0.5265, 0.01864, 0.5235, 0.00768, 0.5465, 0.007619, 0.5438, 0.01281, 0.5264, 0.01278, 0.5466, 0.02455, 0.5236, 0.02447, 0.5265, 0.01864, 0.5437, 0.01868, 0.4573, 0.01273, 0.4573, 0.01859, 0.4514, 0.01857, 0.4516, 0.01267, 0.4544, 0.02443, 0.4312, 0.02435, 0.4342, 0.01851, 0.4514, 0.01857, 0.4314, 0.007396, 0.4545, 0.007548, 0.4516, 0.01267, 0.4341, 0.01261, 0.4574, 0.1157, 0.4573, 0.1216, 0.4516, 0.1217, 0.4515, 0.1158, 0.4545, 0.1268, 0.4313, 0.1269, 0.4341, 0.1217, 0.4516, 0.1217, 0.4313, 0.1099, 0.4545, 0.1099, 0.4515, 0.1158, 0.4343, 0.1158, 0.4805, 0.1158, 0.4804, 0.1217, 0.4747, 0.1217, 0.4746, 0.1158, 0.4776, 0.1268, 0.4545, 0.1268, 0.4573, 0.1216, 0.4747, 0.1217, 0.4545, 0.1099, 0.4776, 0.11, 0.4746, 0.1158, 0.4574, 0.1157, 0.4545, 0.007548, 0.4775, 0.007634, 0.4747, 0.01274, 0.4573, 0.01273, 0.4803, 0.01275, 0.4804, 0.01866, 0.4745, 0.01861, 0.4747, 0.01274, 0.4774, 0.02445, 0.4544, 0.02443, 0.4573, 0.01859, 0.4745, 0.01861, 0.4976, 0.01871, 0.4977, 0.01288, 0.5033, 0.01287, 0.5035, 0.01874, 0.5005, 0.007701, 0.5235, 0.00768, 0.5207, 0.01278, 0.5033, 0.01287, 0.5236, 0.02447, 0.5005, 0.02459, 0.5035, 0.01874, 0.5206, 0.01866, 0.5005, 0.02459, 0.4774, 0.02445, 0.4804, 0.01866, 0.4976, 0.01871, 0.4775, 0.007634, 0.5005, 0.007701, 0.4977, 0.01288, 0.4803, 0.01275, 0.5035, 0.1157, 0.5034, 0.1216, 0.4978, 0.1216, 0.4977, 0.1157, 0.5006, 0.1268, 0.4776, 0.1268, 0.4804, 0.1217, 0.4978, 0.1216, 0.4776, 0.11, 0.5006, 0.1099, 0.4977, 0.1157, 0.4805, 0.1158, 0.5236, 0.1269, 0.5006, 0.1268, 0.5034, 0.1216, 0.5208, 0.1218, 0.5006, 0.1099, 0.5237, 0.11, 0.5207, 0.1159, 0.5035, 0.1157, 0.9427, 0.01658, 0.9497, 0.01734, 0.9498, 0.02268, 0.9424, 0.02234, 0.3463, 0.9482, 0.7673, 0.9532, 0.7816, 0.9681, 0.3308, 0.9627, 0.6856, 0.7171, 0.6858, 0.717, 0.6979, 0.7085, 0.7077, 0.704, 0.7077, 0.704, 0.6996, 0.712, 0.7684, 0.2478, 0.76, 0.9377, 0.34, 0.9356, 0.3494, 0.2427, 0.3718, 0.243, 0.3702, 0.2572, 0.3685, 0.6761, 0.379, 0.7124, 0.396, 0.7452, 0.4191, 0.7741, 0.4474, 0.7979, 0.4798, 0.8158, 0.515, 0.8269, 0.5518, 0.831, 0.5886, 0.8278, 0.6241, 0.8175, 0.6569, 0.8004, 0.6858, 0.7773, 0.7096, 0.749, 0.7274, 0.7166, 0.7388, 0.6806, 0.7472, 0.2617, 0.746, 0.2475, 0.4124, 0.5401, 0.4131, 0.484, 0.4214, 0.5151, 0.6858, 0.717, 0.697, 0.706, 0.6979, 0.7085, 0.4054, 0.5169, 0.4025, 0.4996, 0.4092, 0.5138, 0.7112, 0.3949, 0.7008, 0.3842, 0.691, 0.3628, 0.721, 0.3902, 0.34, 0.9356, 0.76, 0.9377, 0.7673, 0.9532, 0.3463, 0.9482, 0.6858, 0.717, 0.691, 0.3628, 0.7008, 0.3842, 0.697, 0.706, 0.3494, 0.2427, 0.34, 0.9356, 0.3209, 0.9598, 0.3209, 0.9598, 0.3295, 0.2531, 0.8085, 0.3903, 0.8174, 0.3658, 0.8265, 0.3772, 0.83, 0.3997, 0.5484, 0.7155, 0.5501, 0.576, 0.6018, 0.5766, 0.6001, 0.7161, 0.8432, 0.8226, 0.8199, 0.8226, 0.8118, 0.813, 0.8085, 0.8064, 0.8085, 0.6399, 0.8432, 0.6399, 0.9908, 0.1547, 0.983, 0.61, 0.9288, 0.6091, 0.9323, 0.5712, 0.882, 0.5181, 0.8695, 0.4982, 0.8691, 0.3766, 0.8629, 0.3223, 0.8329, 0.2981, 0.7942, 0.2321, 0.79, 0.225, 0.7777, 0.1843, 0.7782, 0.151, 0.4984, 0.7149, 0.5001, 0.5754, 0.5501, 0.5759, 0.5484, 0.7154, 0.422, 0.4654, 0.4673, 0.5249, 0.4211, 0.5402, 0.4443, 0.5747, 0.4426, 0.7142, 0.408, 0.7138, 0.4096, 0.5743, 0.5138, 0.4823, 0.4671, 0.5408, 0.468, 0.466, 0.8463, 0.8629, 0.8421, 0.9442, 0.816, 0.9169, 0.8749, 0.7992, 0.883, 0.8518, 0.8694, 0.8424, 0.8288, 0.9877, 0.8401, 0.9692, 0.8564, 0.9198, 0.8985, 0.8371, 0.8965, 0.7679, 0.9027, 0.6935, 0.9493, 0.6405, 0.9488, 0.6188, 0.9761, 0.6167, 0.9761, 0.9762, 0.3646, 0.1543, 0.487, 0.1908, 0.2551, 0.1745, 0.2619, 0.1538, 0.807, 0.9648, 0.8127, 0.9226, 0.816, 0.9169, 0.8421, 0.9442, 0.8218, 0.9875, 0.8106, 0.9865, 0.6512, 0.1607, 0.6179, 0.1686, 0.5804, 0.1588, 0.83, 0.3343, 0.8265, 0.3772, 0.8174, 0.3658, 0.8218, 0.9875, 0.8421, 0.9442, 0.8401, 0.9692, 0.8288, 0.9877, 0.5804, 0.1588, 0.6179, 0.1686, 0.487, 0.1908, 0.4585, 0.1536, 0.4585, 0.1536, 0.487, 0.1908, 0.3646, 0.1543, 0.2628, 0.2016, 0.2672, 0.1884, 0.2871, 0.2028, 0.2672, 0.1884, 0.2628, 0.2016, 0.1941, 0.1966, 0.1795, 0.1479, 0.2619, 0.1538, 0.2551, 0.1745, 0.1795, 0.1479, 0.1941, 0.1966, 0.1539, 0.1971, 0.15, 0.1481, 0.8253, 0.5828, 0.86, 0.5671, 0.86, 0.6136, 0.8253, 0.6136])
me_cube_001.use_remesh_preserve_volume = False
me_cube_001.use_remesh_preserve_attributes = False
me_cube_001.use_mirror_vertex_groups = False
me_cube_001.update()

# ---- objects
ob_cube = bpy.data.objects.new('Cube', me_cube_001)

# ---- transforms, parenting, visibility, modifiers, constraints
ob_cube.location = (-1.333e-17, 0.4202, -0.06003)
ob_cube.rotation_euler = (1.571, -0.0, 0.0)
ob_cube.lineart.crease_threshold = 0.0

# ---- collection membership
col_collection_1.objects.link(ob_cube)

# ---- scene / render settings (as saved in the file)
scene.frame_start = 1; scene.frame_end = 250; scene.frame_set(1)
scene.render.engine = 'BLENDER_EEVEE_NEXT'
scene.render.resolution_percentage = 50
scene.render.dither_intensity = 0.0
scene.cycles.use_denoising = False
scene.cycles.samples = 128
scene.cycles.sampling_pattern = 'TABULATED_SOBOL'
scene.cycles.use_adaptive_sampling = False
scene.cycles.use_light_tree = False
scene.cycles.blur_glossy = 0.0
scene.cycles.sample_clamp_indirect = 0.0
scene.view_settings.view_transform = 'Standard'
bpy.context.view_layer.update()

# ---- added for rendering (the .blend has no active camera and no usable light): camera, sun
cam_auto = bpy.data.cameras.new('AutoCamera')
cam_auto.lens = 50.0
cam_auto.sensor_width = 36.0
cam_auto.clip_end = 1000.0
ob_auto_camera = bpy.data.objects.new('AutoCamera', cam_auto)
scene.collection.objects.link(ob_auto_camera)
ob_auto_camera.location = (13.3172, -14.2951, 14.5283)
ob_auto_camera.rotation_euler = (1.09748, -7.21219e-08, 0.694738)
scene.camera = ob_auto_camera
light_auto_sun = bpy.data.lights.new('AutoSun', 'SUN')
light_auto_sun.energy = 3.0
light_auto_sun.angle = 0.0523599
ob_auto_sun = bpy.data.objects.new('AutoSun', light_auto_sun)
scene.collection.objects.link(ob_auto_sun)
ob_auto_sun.rotation_euler = (0.872665, 0.174533, 0.523599)
bpy.context.view_layer.update()
